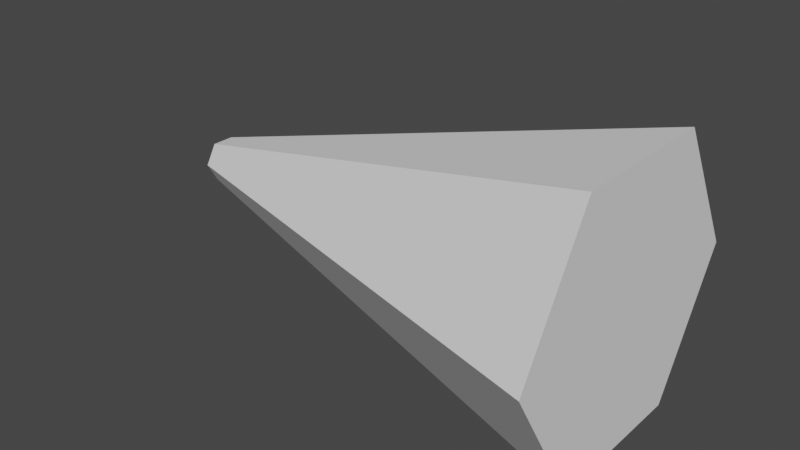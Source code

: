 # Source: GrappleSensor.blend  (saved by Blender 3.0.42; exported with 4.5.12 LTS)
import bpy
from mathutils import Matrix  # noqa: F401  (used for matrix-valued properties, if any)

bpy.ops.wm.read_factory_settings(use_empty=True)
scene = bpy.context.scene
scene.name = 'Scene'

# ---- collections
col_collection = bpy.data.collections.new('Collection'); scene.collection.children.link(col_collection)

# ---- world
world_world = bpy.data.worlds.new('World'); scene.world = world_world
world_world.use_nodes = True; world_world.node_tree.nodes.clear()
_N = world_world.node_tree.nodes; _L = world_world.node_tree.links
n0 = _N.new('ShaderNodeOutputWorld'); n0.name = 'World Output'; n0.location = (300, 300)
n1 = _N.new('ShaderNodeBackground'); n1.name = 'Background'; n1.location = (10, 300)
n1.inputs[0].default_value = (0.05088, 0.05088, 0.05088, 1.0)
_L.new(n1.outputs[0], n0.inputs[0])
n0.is_active_output = True
world_world.color = (0.05088, 0.05088, 0.05088)
world_world.use_sun_shadow = False
world_world.sun_shadow_jitter_overblur = 0.0

# ---- meshes
me_cylinder = bpy.data.meshes.new('Cylinder')
me_cylinder.from_pydata([(7.621, 9.092, 2.4e-07), (196.4, 61.6, 1.269e-05), (7.621, 4.546, -7.874), (196.4, 30.8, -53.35), (7.621, -4.546, -7.874), (196.4, -30.8, -53.35), (7.621, -9.092, 1.035e-06), (196.4, -61.6, 1.807e-05), (7.621, -4.546, 7.874), (196.4, -30.8, 53.35), (7.621, 4.546, 7.874), (196.4, 30.8, 53.35)], [], [(0, 1, 3, 2), (2, 3, 5, 4), (4, 5, 7, 6), (6, 7, 9, 8), (3, 1, 11, 9, 7, 5), (8, 9, 11, 10), (10, 11, 1, 0), (0, 2, 4, 6, 8, 10)])
_uv = me_cylinder.uv_layers.new(name='UVMap')
_uv.uv.foreach_set('vector', [1.0, 0.5, 1.0, 1.0, 0.8333, 1.0, 0.8333, 0.5, 0.8333, 0.5, 0.8333, 1.0, 0.6667, 1.0, 0.6667, 0.5, 0.6667, 0.5, 0.6667, 1.0, 0.5, 1.0, 0.5, 0.5, 0.5, 0.5, 0.5, 1.0, 0.3333, 1.0, 0.3333, 0.5, 0.4578, 0.37, 0.25, 0.49, 0.04215, 0.37, 0.04215, 0.13, 0.25, 0.01, 0.4578, 0.13, 0.3333, 0.5, 0.3333, 1.0, 0.1667, 1.0, 0.1667, 0.5, 0.1667, 0.5, 0.1667, 1.0, -8.941e-08, 1.0, -8.941e-08, 0.5, 0.75, 0.49, 0.9578, 0.37, 0.9578, 0.13, 0.75, 0.01, 0.5422, 0.13, 0.5422, 0.37])
me_cylinder.use_remesh_fix_poles = True
me_cylinder.use_remesh_preserve_attributes = False
me_cylinder.update()

# ---- objects
ob_grapplesensor = bpy.data.objects.new('GrappleSensor', me_cylinder)

# ---- transforms, parenting, visibility, modifiers, constraints
ob_grapplesensor.location = (0.0, 0.0, 0.0)

# ---- collection membership
col_collection.objects.link(ob_grapplesensor)

# ---- scene / render settings (as saved in the file)
scene.frame_start = 1; scene.frame_end = 250; scene.frame_set(1)
scene.render.engine = 'BLENDER_EEVEE_NEXT'
scene.cycles.use_denoising = False
scene.cycles.sampling_pattern = 'TABULATED_SOBOL'
scene.cycles.use_light_tree = False
scene.view_settings.view_transform = 'Filmic'
bpy.context.view_layer.update()

# ---- added for rendering (the .blend has no active camera and no usable light): camera, sun
cam_auto = bpy.data.cameras.new('AutoCamera')
cam_auto.lens = 50.0
cam_auto.sensor_width = 36.0
cam_auto.clip_end = 4049.79
ob_auto_camera = bpy.data.objects.new('AutoCamera', cam_auto)
scene.collection.objects.link(ob_auto_camera)
ob_auto_camera.location = (332.771, -276.91, 184.607)
ob_auto_camera.rotation_euler = (1.09748, -7.21219e-08, 0.694738)
scene.camera = ob_auto_camera
light_auto_sun = bpy.data.lights.new('AutoSun', 'SUN')
light_auto_sun.energy = 3.0
light_auto_sun.angle = 0.0523599
ob_auto_sun = bpy.data.objects.new('AutoSun', light_auto_sun)
scene.collection.objects.link(ob_auto_sun)
ob_auto_sun.rotation_euler = (0.872665, 0.174533, 0.523599)
bpy.context.view_layer.update()

